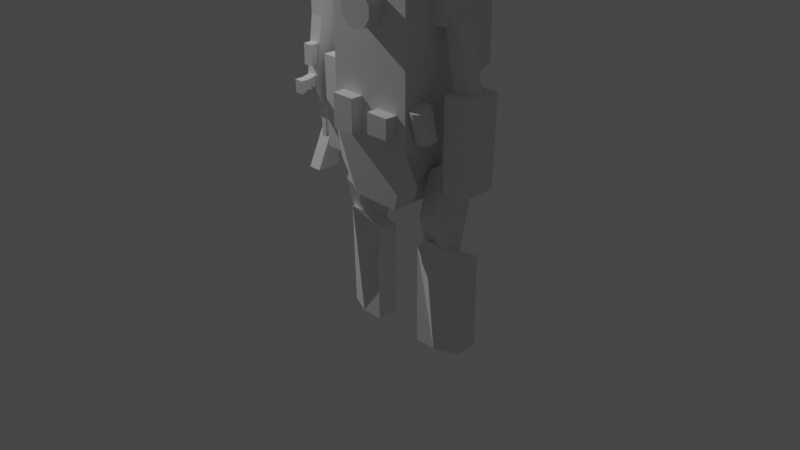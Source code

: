 # Source: Sniper.blend  (saved by Blender 2.92.15; exported with 4.5.12 LTS)
import bpy
from mathutils import Matrix  # noqa: F401  (used for matrix-valued properties, if any)

bpy.ops.wm.read_factory_settings(use_empty=True)
scene = bpy.context.scene
scene.name = 'Scene'

# ---- collections
col_collection = bpy.data.collections.new('Collection'); scene.collection.children.link(col_collection)

# ---- world
world_world = bpy.data.worlds.new('World'); scene.world = world_world
world_world.use_nodes = True; world_world.node_tree.nodes.clear()
_N = world_world.node_tree.nodes; _L = world_world.node_tree.links
n0 = _N.new('ShaderNodeOutputWorld'); n0.name = 'World Output'; n0.location = (300, 300)
n1 = _N.new('ShaderNodeBackground'); n1.name = 'Background'; n1.location = (10, 300)
n1.inputs[0].default_value = (0.05088, 0.05088, 0.05088, 1.0)
_L.new(n1.outputs[0], n0.inputs[0])
n0.is_active_output = True
world_world.color = (0.05088, 0.05088, 0.05088)
world_world.use_sun_shadow = False
world_world.sun_shadow_jitter_overblur = 0.0

# ---- cameras
cam_camera = bpy.data.cameras.new('Camera')
cam_camera.clip_end = 100.0
cam_camera.ortho_scale = 7.314

# ---- lights
light_light = bpy.data.lights.new('Light', 'POINT')
light_light.transmission_factor = 0.0
light_light.energy = 1000.0
light_light.shadow_soft_size = 0.1
light_light.shadow_maximum_resolution = 0.006
light_light.use_absolute_resolution = True

# ---- meshes
me_cube_004 = bpy.data.meshes.new('Cube.004')
me_cube_004.from_pydata([(0.483, -0.483, 2.201), (0.483, -0.483, 3.921), (0.483, 0.483, 2.201), (0.483, 0.483, 3.921), (0.2748, 0.4257, 1.518), (0.2748, -0.4257, 1.518), (0.5425, -0.3779, 1.822), (0.5425, 0.3779, 1.822), (0.4448, 0.3331, 1.623), (0.4448, -0.3331, 1.623), (0.4267, -0.1049, 0.9601), (0.4267, -0.1049, 1.893), (0.4267, 0.1049, 0.9601), (0.4267, 0.1049, 1.893), (0.6365, -0.1049, 0.9601), (0.6365, -0.1049, 2.037), (0.6365, 0.1049, 0.9601), (0.6365, 0.1049, 2.037), (0.2879, -0.1226, -0.07062), (0.2879, -0.1226, 1.02), (0.2879, 0.1226, -0.07062), (0.2879, 0.1226, 0.9748), (0.7754, -0.01752, -0.07062), (0.7754, -0.01752, 1.02), (0.7754, 0.2277, -0.07062), (0.7754, 0.2277, 0.9748), (0.5316, -0.1226, -0.07062), (0.5316, -0.2601, 1.233), (0.4267, -0.2385, 1.427), (0.4267, 0.2385, 1.427), (0.6365, 0.2385, 1.499), (0.6365, -0.2385, 1.499), (0.3287, 0.4711, 2.587), (0.3287, 0.4711, 3.682), (0.3287, 0.8117, 2.732), (0.3287, 0.8117, 3.39), (0.3296, -0.1534, 3.652), (0.3296, -0.1534, 3.345), (0.1167, -0.4571, 3.645), (0.1167, -0.6481, 3.645), (0.1889, -0.4571, 3.546), (0.1889, -0.6481, 3.546), (0.1889, -0.4571, 3.423), (0.1889, -0.6481, 3.423), (0.1167, -0.4571, 3.324), (0.1167, -0.6481, 3.324), (0.3296, 0.1534, 3.345), (0.3296, 0.1534, 3.652), (0.6364, -0.1534, 3.345), (0.6364, -0.1534, 3.652), (0.6364, 0.1534, 3.345), (0.6364, 0.1534, 3.652), (0.5629, -0.08904, 3.485), (0.7252, -0.08904, 2.699), (0.7252, 0.08904, 2.699), (0.5629, 0.08904, 3.485), (0.8996, -0.08904, 2.734), (0.7454, -0.08904, 3.377), (0.8996, 0.08904, 2.734), (0.7454, 0.08904, 3.377), (0.7029, -0.2056, 1.762), (0.7029, -0.2056, 2.745), (0.7029, 0.2056, 1.762), (0.7029, 0.2056, 2.745), (0.9492, -0.2056, 1.762), (0.9842, -0.2056, 2.745), (0.9492, 0.2056, 1.762), (0.9842, 0.2056, 2.745), (0.1094, -0.6125, 2.311), (0.1094, -0.6125, 2.528), (0.1094, -0.454, 2.311), (0.1094, -0.454, 2.528), (0.3649, -0.6125, 2.311), (0.3649, -0.6125, 2.528), (0.3649, -0.454, 2.311), (0.3649, -0.454, 2.528), (0.5745, -0.1874, 2.322), (0.5745, -0.2791, 2.657), (0.6386, -0.2075, 2.317), (0.6386, -0.2992, 2.651), (0.6783, -0.2602, 2.302), (0.6783, -0.3519, 2.637), (0.6783, -0.3252, 2.285), (0.6783, -0.4169, 2.619), (0.6386, -0.3779, 2.27), (0.6386, -0.4696, 2.604), (0.5745, -0.398, 2.265), (0.5745, -0.4897, 2.599), (0.5103, -0.3779, 2.27), (0.5103, -0.4696, 2.604), (0.4706, -0.3252, 2.285), (0.4706, -0.4169, 2.619), (0.4706, -0.2602, 2.302), (0.4706, -0.3519, 2.637), (0.5103, -0.2075, 2.317), (0.5103, -0.2992, 2.651), (-0.483, -0.483, 2.201), (-0.483, -0.483, 3.921), (-0.483, 0.483, 2.201), (-0.483, 0.483, 3.921), (-0.2748, 0.4257, 1.518), (-0.2748, -0.4257, 1.518), (-0.5425, -0.3779, 1.822), (-0.5425, 0.3779, 1.822), (-0.4448, 0.3331, 1.623), (-0.4448, -0.3331, 1.623), (-0.4267, -0.1049, 0.9601), (-0.4267, -0.1049, 1.893), (-0.4267, 0.1049, 0.9601), (-0.4267, 0.1049, 1.893), (-0.6365, -0.1049, 0.9601), (-0.6365, -0.1049, 2.037), (-0.6365, 0.1049, 0.9601), (-0.6365, 0.1049, 2.037), (-0.2879, -0.1226, -0.07062), (-0.2879, -0.1226, 1.02), (-0.2879, 0.1226, -0.07062), (-0.2879, 0.1226, 0.9748), (-0.7754, -0.01752, -0.07062), (-0.7754, -0.01752, 1.02), (-0.7754, 0.2277, -0.07062), (-0.7754, 0.2277, 0.9748), (-0.5316, -0.1226, -0.07062), (-0.5316, -0.2601, 1.233), (-0.4267, -0.2385, 1.427), (-0.4267, 0.2385, 1.427), (-0.6365, 0.2385, 1.499), (-0.6365, -0.2385, 1.499), (-0.3287, 0.4711, 2.587), (-0.3287, 0.4711, 3.682), (-0.3287, 0.8117, 2.732), (-0.3287, 0.8117, 3.39), (-0.3296, -0.1534, 3.652), (-0.3296, -0.1534, 3.345), (0.0, -0.4571, 3.683), (0.0, -0.6481, 3.683), (-0.1167, -0.4571, 3.645), (-0.1167, -0.6481, 3.645), (-0.1889, -0.4571, 3.546), (-0.1889, -0.6481, 3.546), (-0.1889, -0.4571, 3.423), (-0.1889, -0.6481, 3.423), (-0.1167, -0.4571, 3.324), (-0.1167, -0.6481, 3.324), (0.0, -0.4571, 3.286), (0.0, -0.6481, 3.286), (-0.3296, 0.1534, 3.345), (-0.3296, 0.1534, 3.652), (-0.6364, -0.1534, 3.345), (-0.6364, -0.1534, 3.652), (-0.6364, 0.1534, 3.345), (-0.6364, 0.1534, 3.652), (-0.5629, -0.08904, 3.485), (-0.7252, -0.08904, 2.699), (-0.7252, 0.08904, 2.699), (-0.5629, 0.08904, 3.485), (-0.8996, -0.08904, 2.734), (-0.7454, -0.08904, 3.377), (-0.8996, 0.08904, 2.734), (-0.7454, 0.08904, 3.377), (-0.7029, -0.2056, 1.762), (-0.7029, -0.2056, 2.745), (-0.7029, 0.2056, 1.762), (-0.7029, 0.2056, 2.745), (-0.9492, -0.2056, 1.762), (-0.9842, -0.2056, 2.745), (-0.9492, 0.2056, 1.762), (-0.9842, 0.2056, 2.745), (-0.1094, -0.6125, 2.241), (-0.1094, -0.6125, 2.598), (-0.1094, -0.454, 2.241), (-0.1094, -0.454, 2.598), (-0.3649, -0.6125, 2.241), (-0.3649, -0.6125, 2.598), (-0.3649, -0.454, 2.241), (-0.3649, -0.454, 2.598), (0.0, 0.483, 2.201), (0.0, 0.483, 3.921), (0.0, -0.483, 2.201), (0.0, -0.483, 3.921), (0.0, 0.4257, 1.518), (0.0, -0.4257, 1.518), (0.0, 0.8117, 2.732), (0.0, 0.8117, 3.39), (0.0, 0.4711, 2.587), (0.0, 0.4711, 3.682), (-1.289, -0.1026, 3.072), (-1.289, 0.07593, 3.072), (-1.289, -0.1965, 2.301), (-1.289, 0.07593, 2.301), (-1.14, -0.1026, 3.072), (-1.14, 0.07593, 3.072), (-1.14, -0.1965, 2.301), (-1.14, 0.07593, 2.301), (-1.289, -0.1026, 3.523), (-1.289, 0.02309, 3.523), (-1.14, 0.02309, 3.523), (-1.14, -0.1026, 3.523), (-1.289, 0.07593, 1.863), (-1.289, 0.00401, 1.863), (-1.14, 0.00401, 1.863), (-1.14, 0.07593, 1.863), (-1.289, 0.07593, 1.418), (-1.289, -0.1965, 1.418), (-1.14, -0.1965, 1.418), (-1.14, 0.07593, 1.418), (-1.243, -0.04897, 1.983), (-1.243, 0.007444, 1.875), (-1.243, -0.04897, 1.742), (-1.243, 0.007444, 1.851), (-1.186, -0.04897, 1.983), (-1.186, 0.007444, 1.875), (-1.186, -0.04897, 1.742), (-1.186, 0.007444, 1.851), (-1.214, -0.004783, 4.172), (-1.194, -0.01146, 4.172), (-1.214, -0.000361, 3.484), (-1.214, -0.02168, 4.107), (-1.191, -0.007882, 3.484), (-1.204, -0.02513, 4.107), (-1.177, -0.02757, 3.484), (-1.197, -0.03416, 4.107), (-1.177, -0.05191, 3.484), (-1.197, -0.04532, 4.107), (-1.191, -0.0716, 3.484), (-1.204, -0.05435, 4.107), (-1.214, -0.07912, 3.484), (-1.214, -0.0578, 4.107), (-1.237, -0.0716, 3.484), (-1.225, -0.05435, 4.107), (-1.252, -0.05191, 3.484), (-1.232, -0.04532, 4.107), (-1.252, -0.02757, 3.484), (-1.232, -0.03416, 4.107), (-1.237, -0.007882, 3.484), (-1.225, -0.02513, 4.107), (-1.181, -0.02894, 4.172), (-1.181, -0.05054, 4.172), (-1.194, -0.06802, 4.172), (-1.214, -0.0747, 4.172), (-1.235, -0.06802, 4.172), (-1.248, -0.05054, 4.172), (-1.248, -0.02894, 4.172), (-1.235, -0.01146, 4.172), (-1.262, 0.07259, 2.735), (-1.262, 0.1688, 2.735), (-1.262, 0.07259, 2.639), (-1.262, 0.1688, 2.639), (-1.166, 0.07259, 2.735), (-1.166, 0.1688, 2.735), (-1.166, 0.07259, 2.639), (-1.166, 0.1688, 2.639), (-1.245, 0.07302, 2.64), (-1.245, 0.1426, 2.64), (-1.255, 0.07302, 2.558), (-1.255, 0.155, 2.558), (-1.183, 0.07302, 2.64), (-1.183, 0.1426, 2.64), (-1.173, 0.07302, 2.558), (-1.173, 0.155, 2.558), (-1.249, 0.156, 2.84), (-1.249, 0.07259, 2.84), (-1.214, 0.1545, 2.72), (-1.214, 0.1545, 2.881), (-1.182, 0.1311, 2.72), (-1.182, 0.1311, 2.881), (-1.194, 0.09329, 2.72), (-1.194, 0.09329, 2.881), (-1.234, 0.09329, 2.72), (-1.234, 0.09329, 2.881), (-1.247, 0.1311, 2.72), (-1.247, 0.1311, 2.881), (-1.249, 0.07259, 2.805), (-1.249, 0.156, 2.805), (-1.179, 0.07259, 2.84), (-1.179, 0.156, 2.84), (-1.179, 0.07259, 2.805), (-1.179, 0.156, 2.805), (-1.265, -0.2356, 2.798), (-1.265, -0.1334, 2.798), (-1.265, -0.2356, 2.576), (-1.265, -0.1334, 2.576), (-1.163, -0.2356, 2.798), (-1.163, -0.1334, 2.798), (-1.163, -0.2356, 2.576), (-1.163, -0.1334, 2.576), (-1.265, -0.3647, 2.444), (-1.265, -0.1711, 2.47), (-1.265, -0.3598, 2.301), (-1.265, -0.1609, 2.344), (-1.163, -0.3647, 2.444), (-1.163, -0.1711, 2.47), (-1.163, -0.3598, 2.301), (-1.163, -0.1609, 2.344), (-1.265, -0.2631, 2.445), (-1.265, -0.2558, 2.354), (-1.163, -0.2558, 2.354), (-1.163, -0.2631, 2.445)], [], [(176, 177, 3, 2), (2, 3, 1, 0), (180, 4, 5, 181), (176, 2, 4, 180), (2, 0, 5, 4), (5, 0, 6, 9), (2, 4, 8, 7), (28, 11, 13, 29), (29, 13, 17, 30), (30, 17, 15, 31), (31, 15, 11, 28), (12, 16, 14, 10), (17, 13, 11, 15), (18, 19, 21, 20), (20, 21, 25, 24), (24, 25, 23, 22), (26, 27, 19, 18), (20, 24, 22, 26, 18), (25, 27, 23), (22, 23, 27, 26), (14, 31, 28, 10), (27, 21, 19), (21, 27, 25), (16, 30, 31, 14), (12, 29, 30, 16), (10, 28, 29, 12), (182, 183, 35, 34), (34, 35, 33, 32), (182, 34, 32, 184), (54, 55, 59, 58), (134, 135, 39, 38), (68, 69, 71, 70), (58, 59, 57, 56), (38, 39, 41, 40), (67, 63, 61, 65), (56, 57, 52, 53), (40, 41, 43, 42), (62, 66, 64, 60), (54, 58, 56, 53), (42, 43, 45, 44), (64, 65, 61, 60), (51, 47, 36, 49), (44, 45, 145, 144), (66, 67, 65, 64), (46, 50, 48, 37), (62, 63, 67, 66), (48, 49, 36, 37), (60, 61, 63, 62), (50, 51, 49, 48), (46, 47, 51, 50), (52, 55, 54, 53), (59, 55, 52, 57), (74, 75, 73, 72), (72, 73, 69, 68), (70, 74, 72, 68), (75, 71, 69, 73), (76, 77, 79, 78), (78, 79, 81, 80), (80, 81, 83, 82), (82, 83, 85, 84), (84, 85, 87, 86), (86, 87, 89, 88), (88, 89, 91, 90), (79, 77, 95, 93, 91, 89, 87, 85, 83, 81), (92, 93, 95, 94), (94, 95, 77, 76), (76, 78, 80, 82, 84, 86, 88, 90, 92, 94), (39, 135, 145, 45, 43, 41), (35, 183, 185, 33), (0, 1, 179, 178), (0, 178, 181, 5), (3, 177, 179, 1), (176, 98, 99, 177), (98, 96, 97, 99), (180, 181, 101, 100), (176, 180, 100, 98), (98, 100, 101, 96), (101, 105, 102, 96), (98, 103, 104, 100), (124, 125, 109, 107), (125, 126, 113, 109), (126, 127, 111, 113), (127, 124, 107, 111), (108, 106, 110, 112), (113, 111, 107, 109), (114, 116, 117, 115), (116, 120, 121, 117), (120, 118, 119, 121), (122, 114, 115, 123), (116, 114, 122, 118, 120), (121, 119, 123), (118, 122, 123, 119), (110, 106, 124, 127), (123, 115, 117), (117, 121, 123), (112, 110, 127, 126), (108, 112, 126, 125), (106, 108, 125, 124), (182, 130, 131, 183), (130, 128, 129, 131), (182, 184, 128, 130), (154, 158, 159, 155), (134, 136, 137, 135), (168, 170, 171, 169), (158, 156, 157, 159), (136, 138, 139, 137), (167, 165, 161, 163), (156, 153, 152, 157), (138, 140, 141, 139), (162, 160, 164, 166), (154, 153, 156, 158), (140, 142, 143, 141), (164, 160, 161, 165), (151, 149, 132, 147), (142, 144, 145, 143), (166, 164, 165, 167), (146, 133, 148, 150), (162, 166, 167, 163), (148, 133, 132, 149), (160, 162, 163, 161), (150, 148, 149, 151), (146, 150, 151, 147), (152, 153, 154, 155), (159, 157, 152, 155), (174, 172, 173, 175), (172, 168, 169, 173), (170, 168, 172, 174), (175, 173, 169, 171), (137, 139, 141, 143, 145, 135), (131, 129, 185, 183), (96, 178, 179, 97), (96, 101, 181, 178), (99, 97, 179, 177), (186, 187, 189, 188), (193, 192, 200, 201), (192, 193, 191, 190), (187, 186, 194, 195), (188, 192, 190, 186), (193, 189, 187, 191), (197, 196, 195, 194), (186, 190, 197, 194), (191, 187, 195, 196), (190, 191, 196, 197), (201, 200, 204, 205), (192, 188, 199, 200), (189, 193, 201, 198), (188, 189, 198, 199), (203, 202, 205, 204), (200, 199, 203, 204), (198, 201, 205, 202), (199, 198, 202, 203), (206, 207, 209, 208), (212, 213, 211, 210), (208, 212, 210, 206), (227, 225, 238, 239), (216, 217, 219, 218), (231, 229, 240, 241), (218, 219, 221, 220), (235, 233, 242, 243), (220, 221, 223, 222), (219, 217, 214, 215), (222, 223, 225, 224), (217, 235, 243, 214), (224, 225, 227, 226), (221, 219, 215, 236), (226, 227, 229, 228), (225, 223, 237, 238), (228, 229, 231, 230), (229, 227, 239, 240), (230, 231, 233, 232), (223, 221, 236, 237), (233, 231, 241, 242), (232, 233, 235, 234), (234, 235, 217, 216), (215, 214, 243, 242, 241, 240, 239, 238, 237, 236), (244, 245, 247, 246), (246, 247, 251, 250), (250, 251, 249, 248), (248, 249, 245, 244), (252, 253, 255, 254), (251, 247, 245, 249), (254, 255, 259, 258), (258, 259, 257, 256), (259, 255, 253, 257), (262, 263, 265, 264), (264, 265, 267, 266), (277, 273, 260, 275), (266, 267, 269, 268), (265, 263, 271, 269, 267), (276, 277, 275, 274), (268, 269, 271, 270), (270, 271, 263, 262), (261, 260, 273, 272), (278, 279, 281, 280), (280, 281, 285, 284), (284, 285, 283, 282), (282, 283, 279, 278), (280, 284, 282, 278), (294, 287, 289, 295), (295, 289, 293, 296), (296, 293, 291, 297), (297, 291, 287, 294), (288, 292, 290, 286), (290, 297, 294, 286), (292, 296, 297, 290), (288, 295, 296, 292), (286, 294, 295, 288)])
_uv = me_cube_004.uv_layers.new(name='UVMap')
_uv.uv.foreach_set('vector', [0.375, 0.375, 0.625, 0.375, 0.625, 0.5, 0.375, 0.5, 0.375, 0.5, 0.625, 0.5, 0.625, 0.75, 0.375, 0.75, 0.25, 0.5, 0.375, 0.5, 0.375, 0.75, 0.25, 0.75, 0.375, 0.375, 0.375, 0.5, 0.375, 0.5, 0.375, 0.375, 0.375, 0.5, 0.375, 0.75, 0.375, 0.75, 0.375, 0.5, 0.375, 0.75, 0.375, 0.75, 0.375, 0.75, 0.375, 0.75, 0.375, 0.5, 0.375, 0.5, 0.375, 0.5, 0.375, 0.5, 0.5, 0.0, 0.625, 0.0, 0.625, 0.25, 0.5, 0.25, 0.5, 0.25, 0.625, 0.25, 0.625, 0.5, 0.5, 0.5, 0.5, 0.5, 0.625, 0.5, 0.625, 0.75, 0.5, 0.75, 0.5, 0.75, 0.625, 0.75, 0.625, 1.0, 0.5, 1.0, 0.125, 0.5, 0.375, 0.5, 0.375, 0.75, 0.125, 0.75, 0.625, 0.5, 0.875, 0.5, 0.875, 0.75, 0.625, 0.75, 0.375, 0.0, 0.625, 0.0, 0.625, 0.25, 0.375, 0.25, 0.375, 0.25, 0.625, 0.25, 0.625, 0.5, 0.375, 0.5, 0.375, 0.5, 0.625, 0.5, 0.625, 0.75, 0.375, 0.75, 0.375, 0.875, 0.625, 0.875, 0.625, 1.0, 0.375, 1.0, 0.125, 0.5, 0.375, 0.5, 0.375, 0.75, 0.25, 0.75, 0.125, 0.75, 0.625, 0.5, 0.75, 0.75, 0.625, 0.75, 0.375, 0.75, 0.625, 0.75, 0.625, 0.875, 0.375, 0.875, 0.375, 0.75, 0.5, 0.75, 0.5, 1.0, 0.375, 1.0, 0.75, 0.75, 0.875, 0.5, 0.875, 0.75, 0.875, 0.5, 0.75, 0.75, 0.625, 0.5, 0.375, 0.5, 0.5, 0.5, 0.5, 0.75, 0.375, 0.75, 0.375, 0.25, 0.5, 0.25, 0.5, 0.5, 0.375, 0.5, 0.375, 0.0, 0.5, 0.0, 0.5, 0.25, 0.375, 0.25, 0.375, 0.375, 0.625, 0.375, 0.625, 0.5, 0.375, 0.5, 0.375, 0.5, 0.625, 0.5, 0.625, 0.75, 0.375, 0.75, 0.25, 0.5, 0.375, 0.5, 0.375, 0.75, 0.25, 0.75, 0.125, 0.5, 0.375, 0.5, 0.375, 0.75, 0.125, 0.75, 1.0, 0.5, 1.0, 1.0, 0.9, 1.0, 0.9, 0.5, 0.375, 0.0, 0.625, 0.0, 0.625, 0.25, 0.375, 0.25, 0.375, 0.75, 0.625, 0.75, 0.625, 1.0, 0.375, 1.0, 0.9, 0.5, 0.9, 1.0, 0.8, 1.0, 0.8, 0.5, 0.375, 0.0, 0.625, 0.0, 0.625, 0.25, 0.375, 0.25, 0.375, 0.5, 0.625, 0.5, 0.625, 0.75, 0.375, 0.75, 0.8, 0.5, 0.8, 1.0, 0.7, 1.0, 0.7, 0.5, 0.375, 0.25, 0.625, 0.25, 0.625, 0.5, 0.375, 0.5, 0.375, 0.25, 0.625, 0.25, 0.625, 0.5, 0.375, 0.5, 0.7, 0.5, 0.7, 1.0, 0.6, 1.0, 0.6, 0.5, 0.375, 0.5, 0.625, 0.5, 0.625, 0.75, 0.375, 0.75, 0.375, 0.0, 0.625, 0.0, 0.625, 0.25, 0.375, 0.25, 0.6, 0.5, 0.6, 1.0, 0.5, 1.0, 0.5, 0.5, 0.375, 0.75, 0.625, 0.75, 0.625, 1.0, 0.375, 1.0, 0.375, 0.25, 0.625, 0.25, 0.625, 0.5, 0.375, 0.5, 0.125, 0.5, 0.375, 0.5, 0.375, 0.75, 0.125, 0.75, 0.375, 0.5, 0.625, 0.5, 0.625, 0.75, 0.375, 0.75, 0.625, 0.5, 0.875, 0.5, 0.875, 0.75, 0.625, 0.75, 0.375, 0.75, 0.625, 0.75, 0.625, 1.0, 0.375, 1.0, 0.125, 0.5, 0.375, 0.5, 0.375, 0.75, 0.125, 0.75, 0.625, 0.75, 0.375, 0.5, 0.375, 0.25, 0.375, 0.75, 0.375, 0.0, 0.625, 0.0, 0.625, 0.25, 0.375, 0.25, 0.375, 0.5, 0.625, 0.5, 0.625, 0.75, 0.375, 0.75, 0.375, 0.75, 0.625, 0.75, 0.625, 1.0, 0.375, 1.0, 0.125, 0.5, 0.375, 0.5, 0.375, 0.75, 0.125, 0.75, 0.625, 0.5, 0.875, 0.5, 0.875, 0.75, 0.625, 0.75, 1.0, 0.5, 1.0, 1.0, 0.9, 1.0, 0.9, 0.5, 0.9, 0.5, 0.9, 1.0, 0.8, 1.0, 0.8, 0.5, 0.8, 0.5, 0.8, 1.0, 0.7, 1.0, 0.7, 0.5, 0.7, 0.5, 0.7, 1.0, 0.6, 1.0, 0.6, 0.5, 0.6, 0.5, 0.6, 1.0, 0.5, 1.0, 0.5, 0.5, 0.5, 0.5, 0.5, 1.0, 0.4, 1.0, 0.4, 0.5, 0.4, 0.5, 0.4, 1.0, 0.3, 1.0, 0.3, 0.5, 0.3911, 0.4442, 0.25, 0.49, 0.1089, 0.4442, 0.02175, 0.3242, 0.02175, 0.1758, 0.1089, 0.05584, 0.25, 0.01, 0.3911, 0.05584, 0.4783, 0.1758, 0.4783, 0.3242, 0.2, 0.5, 0.2, 1.0, 0.1, 1.0, 0.1, 0.5, 0.1, 0.5, 0.1, 1.0, -7.451e-08, 1.0, -7.451e-08, 0.5, 0.75, 0.49, 0.8911, 0.4442, 0.9783, 0.3242, 0.9783, 0.1758, 0.8911, 0.05584, 0.75, 0.01, 0.6089, 0.05584, 0.5217, 0.1758, 0.5217, 0.3242, 0.6089, 0.4442, 0.3911, 0.4442, 0.25, 0.49, 0.25, 0.01, 0.3911, 0.05584, 0.4783, 0.1758, 0.4783, 0.3242, 0.625, 0.5, 0.75, 0.5, 0.75, 0.75, 0.625, 0.75, 0.375, 0.75, 0.625, 0.75, 0.625, 0.875, 0.375, 0.875, 0.375, 0.75, 0.375, 0.875, 0.375, 0.875, 0.375, 0.75, 0.625, 0.5, 0.75, 0.5, 0.75, 0.75, 0.625, 0.75, 0.375, 0.375, 0.375, 0.5, 0.625, 0.5, 0.625, 0.375, 0.375, 0.5, 0.375, 0.75, 0.625, 0.75, 0.625, 0.5, 0.25, 0.5, 0.25, 0.75, 0.375, 0.75, 0.375, 0.5, 0.375, 0.375, 0.375, 0.375, 0.375, 0.5, 0.375, 0.5, 0.375, 0.5, 0.375, 0.5, 0.375, 0.75, 0.375, 0.75, 0.375, 0.75, 0.375, 0.75, 0.375, 0.75, 0.375, 0.75, 0.375, 0.5, 0.375, 0.5, 0.375, 0.5, 0.375, 0.5, 0.5, 0.0, 0.5, 0.25, 0.625, 0.25, 0.625, 0.0, 0.5, 0.25, 0.5, 0.5, 0.625, 0.5, 0.625, 0.25, 0.5, 0.5, 0.5, 0.75, 0.625, 0.75, 0.625, 0.5, 0.5, 0.75, 0.5, 1.0, 0.625, 1.0, 0.625, 0.75, 0.125, 0.5, 0.125, 0.75, 0.375, 0.75, 0.375, 0.5, 0.625, 0.5, 0.625, 0.75, 0.875, 0.75, 0.875, 0.5, 0.375, 0.0, 0.375, 0.25, 0.625, 0.25, 0.625, 0.0, 0.375, 0.25, 0.375, 0.5, 0.625, 0.5, 0.625, 0.25, 0.375, 0.5, 0.375, 0.75, 0.625, 0.75, 0.625, 0.5, 0.375, 0.875, 0.375, 1.0, 0.625, 1.0, 0.625, 0.875, 0.125, 0.5, 0.125, 0.75, 0.25, 0.75, 0.375, 0.75, 0.375, 0.5, 0.625, 0.5, 0.625, 0.75, 0.75, 0.75, 0.375, 0.75, 0.375, 0.875, 0.625, 0.875, 0.625, 0.75, 0.375, 0.75, 0.375, 1.0, 0.5, 1.0, 0.5, 0.75, 0.75, 0.75, 0.875, 0.75, 0.875, 0.5, 0.875, 0.5, 0.625, 0.5, 0.75, 0.75, 0.375, 0.5, 0.375, 0.75, 0.5, 0.75, 0.5, 0.5, 0.375, 0.25, 0.375, 0.5, 0.5, 0.5, 0.5, 0.25, 0.375, 0.0, 0.375, 0.25, 0.5, 0.25, 0.5, 0.0, 0.375, 0.375, 0.375, 0.5, 0.625, 0.5, 0.625, 0.375, 0.375, 0.5, 0.375, 0.75, 0.625, 0.75, 0.625, 0.5, 0.25, 0.5, 0.25, 0.75, 0.375, 0.75, 0.375, 0.5, 0.125, 0.5, 0.125, 0.75, 0.375, 0.75, 0.375, 0.5, 1.0, 0.5, 0.9, 0.5, 0.9, 1.0, 1.0, 1.0, 0.375, 0.0, 0.375, 0.25, 0.625, 0.25, 0.625, 0.0, 0.375, 0.75, 0.375, 1.0, 0.625, 1.0, 0.625, 0.75, 0.9, 0.5, 0.8, 0.5, 0.8, 1.0, 0.9, 1.0, 0.375, 0.0, 0.375, 0.25, 0.625, 0.25, 0.625, 0.0, 0.375, 0.5, 0.375, 0.75, 0.625, 0.75, 0.625, 0.5, 0.8, 0.5, 0.7, 0.5, 0.7, 1.0, 0.8, 1.0, 0.375, 0.25, 0.375, 0.5, 0.625, 0.5, 0.625, 0.25, 0.375, 0.25, 0.375, 0.5, 0.625, 0.5, 0.625, 0.25, 0.7, 0.5, 0.6, 0.5, 0.6, 1.0, 0.7, 1.0, 0.375, 0.5, 0.375, 0.75, 0.625, 0.75, 0.625, 0.5, 0.375, 0.0, 0.375, 0.25, 0.625, 0.25, 0.625, 0.0, 0.6, 0.5, 0.5, 0.5, 0.5, 1.0, 0.6, 1.0, 0.375, 0.75, 0.375, 1.0, 0.625, 1.0, 0.625, 0.75, 0.375, 0.25, 0.375, 0.5, 0.625, 0.5, 0.625, 0.25, 0.125, 0.5, 0.125, 0.75, 0.375, 0.75, 0.375, 0.5, 0.375, 0.5, 0.375, 0.75, 0.625, 0.75, 0.625, 0.5, 0.625, 0.5, 0.625, 0.75, 0.875, 0.75, 0.875, 0.5, 0.375, 0.75, 0.375, 1.0, 0.625, 1.0, 0.625, 0.75, 0.125, 0.5, 0.125, 0.75, 0.375, 0.75, 0.375, 0.5, 0.625, 0.75, 0.375, 0.75, 0.375, 0.25, 0.375, 0.5, 0.375, 0.0, 0.375, 0.25, 0.625, 0.25, 0.625, 0.0, 0.375, 0.5, 0.375, 0.75, 0.625, 0.75, 0.625, 0.5, 0.375, 0.75, 0.375, 1.0, 0.625, 1.0, 0.625, 0.75, 0.125, 0.5, 0.125, 0.75, 0.375, 0.75, 0.375, 0.5, 0.625, 0.5, 0.625, 0.75, 0.875, 0.75, 0.875, 0.5, 0.3911, 0.4442, 0.4783, 0.3242, 0.4783, 0.1758, 0.3911, 0.05584, 0.25, 0.01, 0.25, 0.49, 0.625, 0.5, 0.625, 0.75, 0.75, 0.75, 0.75, 0.5, 0.375, 0.75, 0.375, 0.875, 0.625, 0.875, 0.625, 0.75, 0.375, 0.75, 0.375, 0.75, 0.375, 0.875, 0.375, 0.875, 0.625, 0.5, 0.625, 0.75, 0.75, 0.75, 0.75, 0.5, 0.375, 0.0, 0.625, 0.0, 0.625, 0.25, 0.375, 0.25, 0.625, 0.5, 0.375, 0.5, 0.375, 0.5, 0.625, 0.5, 0.375, 0.5, 0.625, 0.5, 0.625, 0.75, 0.375, 0.75, 0.625, 0.0, 0.375, 0.0, 0.375, 0.0, 0.625, 0.0, 0.125, 0.5, 0.375, 0.5, 0.375, 0.75, 0.125, 0.75, 0.625, 0.5, 0.875, 0.5, 0.875, 0.75, 0.625, 0.75, 0.375, 0.75, 0.625, 0.75, 0.625, 1.0, 0.375, 1.0, 0.125, 0.75, 0.375, 0.75, 0.375, 0.75, 0.125, 0.75, 0.625, 0.75, 0.875, 0.75, 0.875, 0.75, 0.625, 0.75, 0.375, 0.75, 0.625, 0.75, 0.625, 0.75, 0.375, 0.75, 0.625, 0.5, 0.375, 0.5, 0.375, 0.5, 0.625, 0.5, 0.375, 0.5, 0.125, 0.5, 0.125, 0.5, 0.375, 0.5, 0.875, 0.5, 0.625, 0.5, 0.625, 0.5, 0.875, 0.5, 0.375, 0.25, 0.625, 0.25, 0.625, 0.25, 0.375, 0.25, 0.375, 0.25, 0.625, 0.25, 0.625, 0.5, 0.375, 0.5, 0.375, 0.5, 0.125, 0.5, 0.125, 0.5, 0.375, 0.5, 0.875, 0.5, 0.625, 0.5, 0.625, 0.5, 0.875, 0.5, 0.375, 0.25, 0.625, 0.25, 0.625, 0.25, 0.375, 0.25, 0.375, 0.0, 0.625, 0.0, 0.625, 0.25, 0.375, 0.25, 0.375, 0.5, 0.625, 0.5, 0.625, 0.75, 0.375, 0.75, 0.125, 0.5, 0.375, 0.5, 0.375, 0.75, 0.125, 0.75, 0.5, 1.0, 0.6, 1.0, 0.6, 1.0, 0.5, 1.0, 1.0, 0.5, 1.0, 1.0, 0.9, 1.0, 0.9, 0.5, 0.3, 1.0, 0.4, 1.0, 0.4, 1.0, 0.3, 1.0, 0.9, 0.5, 0.9, 1.0, 0.8, 1.0, 0.8, 0.5, 0.1, 1.0, 0.2, 1.0, 0.2, 1.0, 0.1, 1.0, 0.8, 0.5, 0.8, 1.0, 0.7, 1.0, 0.7, 0.5, 0.9, 1.0, 1.0, 1.0, 1.0, 1.0, 0.9, 1.0, 0.7, 0.5, 0.7, 1.0, 0.6, 1.0, 0.6, 0.5, -7.451e-08, 1.0, 0.1, 1.0, 0.1, 1.0, -7.451e-08, 1.0, 0.6, 0.5, 0.6, 1.0, 0.5, 1.0, 0.5, 0.5, 0.8, 1.0, 0.9, 1.0, 0.9, 1.0, 0.8, 1.0, 0.5, 0.5, 0.5, 1.0, 0.4, 1.0, 0.4, 0.5, 0.6, 1.0, 0.7, 1.0, 0.7, 1.0, 0.6, 1.0, 0.4, 0.5, 0.4, 1.0, 0.3, 1.0, 0.3, 0.5, 0.4, 1.0, 0.5, 1.0, 0.5, 1.0, 0.4, 1.0, 0.3, 0.5, 0.3, 1.0, 0.2, 1.0, 0.2, 0.5, 0.7, 1.0, 0.8, 1.0, 0.8, 1.0, 0.7, 1.0, 0.2, 1.0, 0.3, 1.0, 0.3, 1.0, 0.2, 1.0, 0.2, 0.5, 0.2, 1.0, 0.1, 1.0, 0.1, 0.5, 0.1, 0.5, 0.1, 1.0, -7.451e-08, 1.0, -7.451e-08, 0.5, 0.3911, 0.4442, 0.25, 0.49, 0.1089, 0.4442, 0.02175, 0.3242, 0.02175, 0.1758, 0.1089, 0.05584, 0.25, 0.01, 0.3911, 0.05584, 0.4783, 0.1758, 0.4783, 0.3242, 0.375, 0.0, 0.625, 0.0, 0.625, 0.25, 0.375, 0.25, 0.375, 0.25, 0.625, 0.25, 0.625, 0.5, 0.375, 0.5, 0.375, 0.5, 0.625, 0.5, 0.625, 0.75, 0.375, 0.75, 0.375, 0.75, 0.625, 0.75, 0.625, 1.0, 0.375, 1.0, 0.375, 0.0, 0.625, 0.0, 0.625, 0.25, 0.375, 0.25, 0.625, 0.5, 0.875, 0.5, 0.875, 0.75, 0.625, 0.75, 0.375, 0.25, 0.625, 0.25, 0.625, 0.5, 0.375, 0.5, 0.375, 0.5, 0.625, 0.5, 0.625, 0.75, 0.375, 0.75, 0.625, 0.5, 0.875, 0.5, 0.875, 0.75, 0.625, 0.75, 1.0, 0.5, 1.0, 1.0, 0.8, 1.0, 0.8, 0.5, 0.8, 0.5, 0.8, 1.0, 0.6, 1.0, 0.6, 0.5, 0.625, 0.5, 0.875, 0.5, 0.875, 0.75, 0.625, 0.75, 0.6, 0.5, 0.6, 1.0, 0.4, 1.0, 0.4, 0.5, 0.4783, 0.3242, 0.25, 0.49, 0.02175, 0.3242, 0.1089, 0.05584, 0.3911, 0.05584, 0.375, 0.5, 0.625, 0.5, 0.625, 0.75, 0.375, 0.75, 0.4, 0.5, 0.4, 1.0, 0.2, 1.0, 0.2, 0.5, 0.2, 0.5, 0.2, 1.0, 2.98e-08, 1.0, 2.98e-08, 0.5, 0.375, 0.0, 0.625, 0.0, 0.625, 0.25, 0.375, 0.25, 0.375, 0.0, 0.625, 0.0, 0.625, 0.25, 0.375, 0.25, 0.375, 0.25, 0.625, 0.25, 0.625, 0.5, 0.375, 0.5, 0.375, 0.5, 0.625, 0.5, 0.625, 0.75, 0.375, 0.75, 0.375, 0.75, 0.625, 0.75, 0.625, 1.0, 0.375, 1.0, 0.125, 0.5, 0.375, 0.5, 0.375, 0.75, 0.125, 0.75, 0.5, 0.0, 0.625, 0.0, 0.625, 0.25, 0.5, 0.25, 0.5, 0.25, 0.625, 0.25, 0.625, 0.5, 0.5, 0.5, 0.5, 0.5, 0.625, 0.5, 0.625, 0.75, 0.5, 0.75, 0.5, 0.75, 0.625, 0.75, 0.625, 1.0, 0.5, 1.0, 0.125, 0.5, 0.375, 0.5, 0.375, 0.75, 0.125, 0.75, 0.375, 0.75, 0.5, 0.75, 0.5, 1.0, 0.375, 1.0, 0.375, 0.5, 0.5, 0.5, 0.5, 0.75, 0.375, 0.75, 0.375, 0.25, 0.5, 0.25, 0.5, 0.5, 0.375, 0.5, 0.375, 0.0, 0.5, 0.0, 0.5, 0.25, 0.375, 0.25])
me_cube_004.materials.append(None)
me_cube_004.use_remesh_fix_poles = True
me_cube_004.use_remesh_preserve_attributes = False
me_cube_004.use_mirror_vertex_groups = False
me_cube_004.update()
arm_armature_002 = bpy.data.armatures.new('Armature.002')  # bones are not reproduced

# ---- objects
ob_light = bpy.data.objects.new('Light', light_light)
ob_camera = bpy.data.objects.new('Camera', cam_camera)
ob_sniper = bpy.data.objects.new('Sniper', me_cube_004)
ob_armature_sniper = bpy.data.objects.new('Armature Sniper', arm_armature_002)

# ---- transforms, parenting, visibility, modifiers, constraints
ob_light.location = (-6.416, -1.628, 6.978)
ob_light.rotation_euler = (0.6503, 0.05522, 1.866)
ob_light.lock_rotations_4d = False
ob_light.empty_display_type = 'ARROWS'
ob_light.color = (0.0, 0.0, 0.0, 0.0)
ob_light.lineart.crease_threshold = 0.0
ob_camera.location = (7.359, -6.926, 6.161)
ob_camera.rotation_euler = (1.109, 0.0, 0.8149)
ob_camera.lock_rotations_4d = False
ob_camera.empty_display_type = 'ARROWS'
ob_camera.color = (0.0, 0.0, 0.0, 0.0)
ob_camera.display_type = 'WIRE'
ob_camera.lineart.crease_threshold = 0.0
ob_sniper.parent = ob_armature_sniper
ob_sniper.matrix_parent_inverse = Matrix(((1.0, -0.0, 0.0, -5.4), (-0.0, 1.0, -0.0, 0.0), (0.0, -0.0, 1.0, -1.903), (-0.0, 0.0, -0.0, 1.0)))
ob_sniper.location = (5.4, 0.0, 0.0)
ob_sniper.lineart.crease_threshold = 0.0
_vg = ob_sniper.vertex_groups.new(name='root')
_vg.add([0, 1, 2, 3, 4, 5, 6, 7, 8, 9, 32, 33, 34, 35, 38, 39, 40, 41, 42, 43, 44, 45, 68, 69, 70, 71, 72, 73, 74, 75, 76, 77, 78, 79, 80, 81, 82, 83, 84, 85, 86, 87, 88, 89, 90, 91, 92, 93, 94, 95, 96, 97, 98, 99, 100, 101, 102, 103, 104, 105, 128, 129, 130, 131, 134, 135, 136, 137, 138, 139, 140, 141, 142, 143, 144, 145, 168, 169, 170, 171, 172, 173, 174, 175, 176, 177, 178, 179, 180, 181, 182, 183, 184, 185], 1.0, 'REPLACE')
_vg = ob_sniper.vertex_groups.new(name='arm L')
_vg.add([36, 37, 46, 47, 48, 49, 50, 51, 52, 53, 54, 55, 56, 57, 58, 59], 1.0, 'REPLACE')
_vg = ob_sniper.vertex_groups.new(name='hand L')
_vg.add([60, 61, 62, 63, 64, 65, 66, 67], 1.0, 'REPLACE')
_vg = ob_sniper.vertex_groups.new(name='leg L')
_vg.add([10, 11, 12, 13, 14, 15, 16, 17, 28, 29, 30, 31], 1.0, 'REPLACE')
_vg = ob_sniper.vertex_groups.new(name='foot L')
_vg.add([18, 19, 20, 21, 22, 23, 24, 25, 26, 27], 1.0, 'REPLACE')
_vg = ob_sniper.vertex_groups.new(name='arm R')
_vg.add([132, 133, 146, 147, 148, 149, 150, 151, 152, 153, 154, 155, 156, 157, 158, 159], 1.0, 'REPLACE')
_vg = ob_sniper.vertex_groups.new(name='hand R')
_vg.add([160, 161, 162, 163, 164, 165, 166, 167], 1.0, 'REPLACE')
_vg = ob_sniper.vertex_groups.new(name='leg R')
_vg.add([106, 107, 108, 109, 110, 111, 112, 113, 124, 125, 126, 127], 1.0, 'REPLACE')
_vg = ob_sniper.vertex_groups.new(name='foot R')
_vg.add([114, 115, 116, 117, 118, 119, 120, 121, 122, 123], 1.0, 'REPLACE')
_vg = ob_sniper.vertex_groups.new(name='ammo')
_vg.add([32, 33, 34, 35, 68, 69, 70, 71, 72, 73, 74, 75, 76, 77, 78, 79, 80, 81, 82, 83, 84, 85, 86, 87, 88, 89, 90, 91, 92, 93, 94, 95, 128, 129, 130, 131, 168, 169, 170, 171, 172, 173, 174, 175, 182, 183, 184, 185], 1.0, 'REPLACE')
_vg = ob_sniper.vertex_groups.new(name='foot root L')
_vg = ob_sniper.vertex_groups.new(name='hand root L')
_vg = ob_sniper.vertex_groups.new(name='leg root L')
_vg = ob_sniper.vertex_groups.new(name='arm root L')
_vg = ob_sniper.vertex_groups.new(name='foot root R')
_vg = ob_sniper.vertex_groups.new(name='hand root R')
_vg = ob_sniper.vertex_groups.new(name='leg root R')
_vg = ob_sniper.vertex_groups.new(name='arm root R')
_vg = ob_sniper.vertex_groups.new(name='gun R')
_vg.add([186, 187, 188, 189, 190, 191, 192, 193, 194, 195, 196, 197, 198, 199, 200, 201, 202, 203, 204, 205, 206, 207, 208, 209, 210, 211, 212, 213, 214, 215, 216, 217, 218, 219, 220, 221, 222, 223, 224, 225, 226, 227, 228, 229, 230, 231, 232, 233, 234, 235, 236, 237, 238, 239, 240, 241, 242, 243, 244, 245, 246, 247, 248, 249, 250, 251, 252, 253, 254, 255, 256, 257, 258, 259, 260, 261, 262, 263, 264, 265, 266, 267, 268, 269, 270, 271, 272, 273, 274, 275, 276, 277, 278, 279, 280, 281, 282, 283, 284, 285, 286, 287, 288, 289, 290, 291, 292, 293, 294, 295, 296, 297], 1.0, 'REPLACE')
_m = ob_sniper.modifiers.new('Armature', 'ARMATURE')
_m.object = ob_armature_sniper
ob_armature_sniper.location = (0.02629, 0.07826, 1.903)
ob_armature_sniper.lineart.crease_threshold = 0.0

# ---- collection membership
col_collection.objects.link(ob_light)
col_collection.objects.link(ob_camera)
col_collection.objects.link(ob_sniper)
col_collection.objects.link(ob_armature_sniper)

# ---- scene / render settings (as saved in the file)
scene.camera = ob_camera
scene.frame_start = 1; scene.frame_end = 40; scene.frame_set(0)
scene.render.engine = 'BLENDER_EEVEE_NEXT'
scene.cycles.use_denoising = False
scene.cycles.samples = 128
scene.cycles.sampling_pattern = 'TABULATED_SOBOL'
scene.cycles.use_adaptive_sampling = False
scene.cycles.use_light_tree = False
scene.eevee.use_gtao = True
scene.eevee.gtao_quality = 1.0
scene.eevee.gtao_distance = 1.0
scene.eevee.fast_gi_quality = 1.0
scene.view_settings.view_transform = 'Filmic'
bpy.context.view_layer.update()

